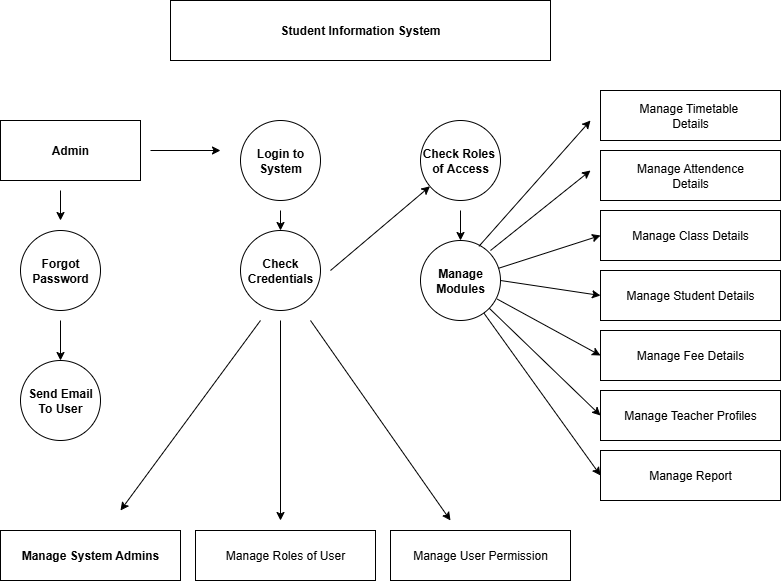

The diagram above was exported from draw.io. Its source (the exported page's mxGraphModel, read from the mxfile embedded in the PNG):
<mxGraphModel dx="1042" dy="574" grid="1" gridSize="10" guides="1" tooltips="1" connect="1" arrows="1" fold="1" page="1" pageScale="1" pageWidth="850" pageHeight="1100" math="0" shadow="0">
  <root>
    <mxCell id="0" />
    <mxCell id="1" parent="0" />
    <mxCell id="HPw2aEcA9a0Xw9tvvlUu-1" value="&lt;b&gt;Student&lt;/b&gt; &lt;b&gt;Information&lt;/b&gt; &lt;b&gt;System&lt;/b&gt;" style="rounded=0;whiteSpace=wrap;html=1;fillColor=light-dark(#FFFFFF,#FF99CC);" vertex="1" parent="1">
      <mxGeometry x="220" y="20" width="380" height="60" as="geometry" />
    </mxCell>
    <mxCell id="HPw2aEcA9a0Xw9tvvlUu-2" value="&lt;b&gt;Admin&lt;/b&gt;" style="rounded=0;whiteSpace=wrap;html=1;fillColor=light-dark(#FFFFFF,#FF99CC);" vertex="1" parent="1">
      <mxGeometry x="50" y="140" width="140" height="60" as="geometry" />
    </mxCell>
    <mxCell id="HPw2aEcA9a0Xw9tvvlUu-3" value="" style="endArrow=classic;html=1;rounded=0;" edge="1" parent="1">
      <mxGeometry width="50" height="50" relative="1" as="geometry">
        <mxPoint x="200" y="170" as="sourcePoint" />
        <mxPoint x="270" y="170" as="targetPoint" />
      </mxGeometry>
    </mxCell>
    <mxCell id="HPw2aEcA9a0Xw9tvvlUu-4" value="&lt;b&gt;Login&lt;/b&gt; &lt;b&gt;to&lt;/b&gt; &lt;b&gt;System&lt;/b&gt;" style="ellipse;whiteSpace=wrap;html=1;aspect=fixed;fillColor=light-dark(#FFFFFF,#FF99CC);" vertex="1" parent="1">
      <mxGeometry x="290" y="140" width="80" height="80" as="geometry" />
    </mxCell>
    <mxCell id="HPw2aEcA9a0Xw9tvvlUu-5" value="" style="endArrow=classic;html=1;rounded=0;" edge="1" parent="1">
      <mxGeometry width="50" height="50" relative="1" as="geometry">
        <mxPoint x="110" y="210" as="sourcePoint" />
        <mxPoint x="110" y="240" as="targetPoint" />
      </mxGeometry>
    </mxCell>
    <mxCell id="HPw2aEcA9a0Xw9tvvlUu-6" value="&lt;b&gt;Forgot&lt;/b&gt; &lt;b&gt;Password&lt;/b&gt;" style="ellipse;whiteSpace=wrap;html=1;aspect=fixed;fillColor=light-dark(#FFFFFF,#FF99CC);" vertex="1" parent="1">
      <mxGeometry x="70" y="250" width="80" height="80" as="geometry" />
    </mxCell>
    <mxCell id="HPw2aEcA9a0Xw9tvvlUu-7" value="" style="endArrow=classic;html=1;rounded=0;" edge="1" parent="1" target="HPw2aEcA9a0Xw9tvvlUu-8">
      <mxGeometry width="50" height="50" relative="1" as="geometry">
        <mxPoint x="110" y="340" as="sourcePoint" />
        <mxPoint x="110" y="380" as="targetPoint" />
      </mxGeometry>
    </mxCell>
    <mxCell id="HPw2aEcA9a0Xw9tvvlUu-8" value="&lt;b&gt;Send&lt;/b&gt; &lt;b&gt;Email&lt;/b&gt;&lt;div&gt;&lt;b&gt;To&lt;/b&gt; &lt;b&gt;User&lt;/b&gt;&lt;/div&gt;" style="ellipse;whiteSpace=wrap;html=1;aspect=fixed;fillColor=light-dark(#FFFFFF,#FF99CC);" vertex="1" parent="1">
      <mxGeometry x="70" y="380" width="80" height="80" as="geometry" />
    </mxCell>
    <mxCell id="HPw2aEcA9a0Xw9tvvlUu-9" value="" style="endArrow=classic;html=1;rounded=0;" edge="1" parent="1" target="HPw2aEcA9a0Xw9tvvlUu-10">
      <mxGeometry width="50" height="50" relative="1" as="geometry">
        <mxPoint x="330" y="230" as="sourcePoint" />
        <mxPoint x="330" y="270" as="targetPoint" />
      </mxGeometry>
    </mxCell>
    <mxCell id="HPw2aEcA9a0Xw9tvvlUu-10" value="&lt;b&gt;Check&lt;/b&gt;&lt;div&gt;&lt;b&gt;Credentials&lt;/b&gt;&lt;/div&gt;" style="ellipse;whiteSpace=wrap;html=1;aspect=fixed;fillColor=light-dark(#FFFFFF,#FF99CC);" vertex="1" parent="1">
      <mxGeometry x="290" y="250" width="80" height="80" as="geometry" />
    </mxCell>
    <mxCell id="HPw2aEcA9a0Xw9tvvlUu-11" value="" style="endArrow=classic;html=1;rounded=0;" edge="1" parent="1" target="HPw2aEcA9a0Xw9tvvlUu-12">
      <mxGeometry width="50" height="50" relative="1" as="geometry">
        <mxPoint x="380" y="290" as="sourcePoint" />
        <mxPoint x="620" y="320" as="targetPoint" />
      </mxGeometry>
    </mxCell>
    <mxCell id="HPw2aEcA9a0Xw9tvvlUu-12" value="&lt;b&gt;Check&lt;/b&gt; &lt;b&gt;Roles&lt;/b&gt;&amp;nbsp;&lt;div&gt;&lt;b&gt;of&lt;/b&gt; &lt;b&gt;Access&lt;/b&gt;&lt;/div&gt;" style="ellipse;whiteSpace=wrap;html=1;aspect=fixed;fillColor=light-dark(#FFFFFF,#FF99CC);" vertex="1" parent="1">
      <mxGeometry x="470" y="140" width="80" height="80" as="geometry" />
    </mxCell>
    <mxCell id="HPw2aEcA9a0Xw9tvvlUu-13" value="" style="endArrow=classic;html=1;rounded=0;" edge="1" parent="1" target="HPw2aEcA9a0Xw9tvvlUu-14">
      <mxGeometry width="50" height="50" relative="1" as="geometry">
        <mxPoint x="510" y="230" as="sourcePoint" />
        <mxPoint x="510" y="270" as="targetPoint" />
      </mxGeometry>
    </mxCell>
    <mxCell id="HPw2aEcA9a0Xw9tvvlUu-14" value="&lt;b&gt;Manage&lt;/b&gt;&lt;div&gt;&lt;b&gt;Modules&lt;/b&gt;&lt;/div&gt;" style="ellipse;whiteSpace=wrap;html=1;aspect=fixed;fillColor=light-dark(#FFFFFF,#FF99CC);" vertex="1" parent="1">
      <mxGeometry x="470" y="260" width="80" height="80" as="geometry" />
    </mxCell>
    <mxCell id="HPw2aEcA9a0Xw9tvvlUu-15" value="Manage Timetable&amp;nbsp;&lt;div&gt;Details&lt;/div&gt;" style="rounded=0;whiteSpace=wrap;html=1;fillColor=light-dark(#FFFFFF,#FF99CC);" vertex="1" parent="1">
      <mxGeometry x="650" y="110" width="180" height="50" as="geometry" />
    </mxCell>
    <mxCell id="HPw2aEcA9a0Xw9tvvlUu-16" value="Manage Attendence&lt;div&gt;Details&lt;/div&gt;" style="rounded=0;whiteSpace=wrap;html=1;fillColor=light-dark(#FFFFFF,#FF99CC);" vertex="1" parent="1">
      <mxGeometry x="650" y="170" width="180" height="50" as="geometry" />
    </mxCell>
    <mxCell id="HPw2aEcA9a0Xw9tvvlUu-17" value="Manage Class Details" style="rounded=0;whiteSpace=wrap;html=1;fillColor=light-dark(#FFFFFF,#FF99CC);" vertex="1" parent="1">
      <mxGeometry x="650" y="230" width="180" height="50" as="geometry" />
    </mxCell>
    <mxCell id="HPw2aEcA9a0Xw9tvvlUu-18" value="Manage Student Details" style="rounded=0;whiteSpace=wrap;html=1;fillColor=light-dark(#FFFFFF,#FF99CC);" vertex="1" parent="1">
      <mxGeometry x="650" y="290" width="180" height="50" as="geometry" />
    </mxCell>
    <mxCell id="HPw2aEcA9a0Xw9tvvlUu-19" value="Manage Fee Details" style="rounded=0;whiteSpace=wrap;html=1;fillColor=light-dark(#FFFFFF,#FF99CC);" vertex="1" parent="1">
      <mxGeometry x="650" y="350" width="180" height="50" as="geometry" />
    </mxCell>
    <mxCell id="HPw2aEcA9a0Xw9tvvlUu-20" value="Manage Teacher Profiles" style="rounded=0;whiteSpace=wrap;html=1;fillColor=light-dark(#FFFFFF,#FF99CC);" vertex="1" parent="1">
      <mxGeometry x="650" y="410" width="180" height="50" as="geometry" />
    </mxCell>
    <mxCell id="HPw2aEcA9a0Xw9tvvlUu-22" value="Manage Report" style="rounded=0;whiteSpace=wrap;html=1;fillColor=light-dark(#FFFFFF,#FF99CC);" vertex="1" parent="1">
      <mxGeometry x="650" y="470" width="180" height="50" as="geometry" />
    </mxCell>
    <mxCell id="HPw2aEcA9a0Xw9tvvlUu-23" value="Manage User Permission" style="rounded=0;whiteSpace=wrap;html=1;fillColor=light-dark(#FFFFFF,#FF99CC);" vertex="1" parent="1">
      <mxGeometry x="440" y="550" width="180" height="50" as="geometry" />
    </mxCell>
    <mxCell id="HPw2aEcA9a0Xw9tvvlUu-24" value="Manage Roles of User" style="rounded=0;whiteSpace=wrap;html=1;fillColor=light-dark(#FFFFFF,#FF99CC);" vertex="1" parent="1">
      <mxGeometry x="245" y="550" width="180" height="50" as="geometry" />
    </mxCell>
    <mxCell id="HPw2aEcA9a0Xw9tvvlUu-25" value="&lt;b&gt;Manage System Admins&lt;/b&gt;" style="rounded=0;whiteSpace=wrap;html=1;fillColor=light-dark(#FFFFFF,#FFCCE6);" vertex="1" parent="1">
      <mxGeometry x="50" y="550" width="180" height="50" as="geometry" />
    </mxCell>
    <mxCell id="HPw2aEcA9a0Xw9tvvlUu-26" value="" style="endArrow=classic;html=1;rounded=0;" edge="1" parent="1">
      <mxGeometry width="50" height="50" relative="1" as="geometry">
        <mxPoint x="310" y="340" as="sourcePoint" />
        <mxPoint x="170" y="530" as="targetPoint" />
      </mxGeometry>
    </mxCell>
    <mxCell id="HPw2aEcA9a0Xw9tvvlUu-27" value="" style="endArrow=classic;html=1;rounded=0;" edge="1" parent="1">
      <mxGeometry width="50" height="50" relative="1" as="geometry">
        <mxPoint x="540" y="270" as="sourcePoint" />
        <mxPoint x="640" y="190" as="targetPoint" />
      </mxGeometry>
    </mxCell>
    <mxCell id="HPw2aEcA9a0Xw9tvvlUu-28" value="" style="endArrow=classic;html=1;rounded=0;" edge="1" parent="1">
      <mxGeometry width="50" height="50" relative="1" as="geometry">
        <mxPoint x="330" y="340" as="sourcePoint" />
        <mxPoint x="330" y="540" as="targetPoint" />
      </mxGeometry>
    </mxCell>
    <mxCell id="HPw2aEcA9a0Xw9tvvlUu-29" value="" style="endArrow=classic;html=1;rounded=0;" edge="1" parent="1">
      <mxGeometry width="50" height="50" relative="1" as="geometry">
        <mxPoint x="360" y="340" as="sourcePoint" />
        <mxPoint x="500" y="540" as="targetPoint" />
      </mxGeometry>
    </mxCell>
    <mxCell id="HPw2aEcA9a0Xw9tvvlUu-30" value="" style="endArrow=classic;html=1;rounded=0;exitX=0.73;exitY=0.073;exitDx=0;exitDy=0;exitPerimeter=0;" edge="1" parent="1" source="HPw2aEcA9a0Xw9tvvlUu-14">
      <mxGeometry width="50" height="50" relative="1" as="geometry">
        <mxPoint x="540" y="250" as="sourcePoint" />
        <mxPoint x="640" y="140" as="targetPoint" />
      </mxGeometry>
    </mxCell>
    <mxCell id="HPw2aEcA9a0Xw9tvvlUu-31" value="" style="endArrow=classic;html=1;rounded=0;entryX=0;entryY=0.5;entryDx=0;entryDy=0;" edge="1" parent="1" source="HPw2aEcA9a0Xw9tvvlUu-14" target="HPw2aEcA9a0Xw9tvvlUu-17">
      <mxGeometry width="50" height="50" relative="1" as="geometry">
        <mxPoint x="510" y="370" as="sourcePoint" />
        <mxPoint x="560" y="320" as="targetPoint" />
      </mxGeometry>
    </mxCell>
    <mxCell id="HPw2aEcA9a0Xw9tvvlUu-32" value="" style="endArrow=classic;html=1;rounded=0;entryX=0;entryY=0.5;entryDx=0;entryDy=0;exitX=1;exitY=0.5;exitDx=0;exitDy=0;" edge="1" parent="1" source="HPw2aEcA9a0Xw9tvvlUu-14" target="HPw2aEcA9a0Xw9tvvlUu-18">
      <mxGeometry width="50" height="50" relative="1" as="geometry">
        <mxPoint x="510" y="370" as="sourcePoint" />
        <mxPoint x="560" y="320" as="targetPoint" />
      </mxGeometry>
    </mxCell>
    <mxCell id="HPw2aEcA9a0Xw9tvvlUu-33" value="" style="endArrow=classic;html=1;rounded=0;entryX=0;entryY=0.5;entryDx=0;entryDy=0;exitX=0.96;exitY=0.733;exitDx=0;exitDy=0;exitPerimeter=0;" edge="1" parent="1" source="HPw2aEcA9a0Xw9tvvlUu-14" target="HPw2aEcA9a0Xw9tvvlUu-19">
      <mxGeometry width="50" height="50" relative="1" as="geometry">
        <mxPoint x="510" y="370" as="sourcePoint" />
        <mxPoint x="560" y="320" as="targetPoint" />
      </mxGeometry>
    </mxCell>
    <mxCell id="HPw2aEcA9a0Xw9tvvlUu-34" value="" style="endArrow=classic;html=1;rounded=0;entryX=0;entryY=0.5;entryDx=0;entryDy=0;" edge="1" parent="1" source="HPw2aEcA9a0Xw9tvvlUu-14" target="HPw2aEcA9a0Xw9tvvlUu-20">
      <mxGeometry width="50" height="50" relative="1" as="geometry">
        <mxPoint x="510" y="370" as="sourcePoint" />
        <mxPoint x="560" y="320" as="targetPoint" />
      </mxGeometry>
    </mxCell>
    <mxCell id="HPw2aEcA9a0Xw9tvvlUu-35" value="" style="endArrow=classic;html=1;rounded=0;entryX=0;entryY=0.5;entryDx=0;entryDy=0;" edge="1" parent="1" source="HPw2aEcA9a0Xw9tvvlUu-14" target="HPw2aEcA9a0Xw9tvvlUu-22">
      <mxGeometry width="50" height="50" relative="1" as="geometry">
        <mxPoint x="510" y="370" as="sourcePoint" />
        <mxPoint x="560" y="320" as="targetPoint" />
      </mxGeometry>
    </mxCell>
  </root>
</mxGraphModel>